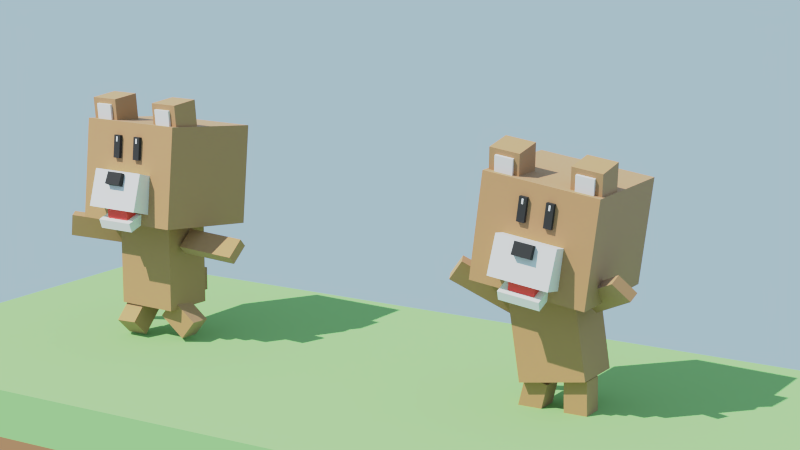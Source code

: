 # Source: Stage01_Lesson06.blend  (saved by Blender 2.82.7; exported with 4.5.12 LTS)
import bpy
from mathutils import Matrix  # noqa: F401  (used for matrix-valued properties, if any)

bpy.ops.wm.read_factory_settings(use_empty=True)
scene = bpy.context.scene
scene.name = 'Scene'

# ---- collections
col_collection_1 = bpy.data.collections.new('Collection 1'); scene.collection.children.link(col_collection_1)
col_collection_cam = bpy.data.collections.new('Collection cam'); scene.collection.children.link(col_collection_cam)

# ---- materials (node trees are filled in below, after node groups)
mat_bear_brown_002 = bpy.data.materials.new('bear_brown.002')
mat_bear_brown_002.alpha_threshold = 0.0
mat_bear_brown_002.use_transparent_shadow = False
mat_bear_brown_002.diffuse_color = (0.5071, 0.4074, 0.2294, 1.0)
mat_bear_brown_002.roughness = 0.5
mat_bear_brown_002.line_color = (0.0, 0.0, 0.0, 1.0)
mat_bear_white_002 = bpy.data.materials.new('bear_white.002')
mat_bear_white_002.alpha_threshold = 0.0
mat_bear_white_002.use_transparent_shadow = False
mat_bear_white_002.roughness = 0.5
mat_bear_black_002 = bpy.data.materials.new('bear_black.002')
mat_bear_black_002.alpha_threshold = 0.0
mat_bear_black_002.use_transparent_shadow = False
mat_bear_black_002.diffuse_color = (0.02365, 0.02365, 0.02365, 1.0)
mat_bear_black_002.roughness = 0.5
mat_mouth_002 = bpy.data.materials.new('mouth.002')
mat_mouth_002.alpha_threshold = 0.0
mat_mouth_002.use_transparent_shadow = False
mat_mouth_002.diffuse_color = (0.7991, 0.06663, 0.05127, 1.0)
mat_mouth_002.roughness = 0.5
mat_ground_brown = bpy.data.materials.new('Ground_Brown')
mat_ground_brown.alpha_threshold = 0.0
mat_ground_brown.use_transparent_shadow = False
mat_ground_brown.diffuse_color = (0.3424, 0.1854, 0.08772, 1.0)
mat_ground_brown.roughness = 0.5
mat_ground_green = bpy.data.materials.new('Ground_Green')
mat_ground_green.alpha_threshold = 0.0
mat_ground_green.use_transparent_shadow = False
mat_ground_green.diffuse_color = (0.2684, 0.5596, 0.1923, 1.0)
mat_ground_green.roughness = 0.5

# ---- material node trees
mat_bear_brown_002.use_nodes = True; mat_bear_brown_002.node_tree.nodes.clear()
_N = mat_bear_brown_002.node_tree.nodes; _L = mat_bear_brown_002.node_tree.links
n0 = _N.new('ShaderNodeOutputMaterial'); n0.name = 'Material Output'; n0.location = (300, 300)
n1 = _N.new('ShaderNodeBsdfPrincipled'); n1.name = 'Principled BSDF'; n1.location = (10, 300)
n1.width = 150
n1.subsurface_method = 'BURLEY'
n1.inputs[0].default_value = (0.4109, 0.2314, 0.09865, 1.0)
n1.inputs[2].default_value = 0.9
n1.inputs[3].default_value = 1.45
n1.inputs[9].default_value = (1.0, 1.0, 1.0)
n1.inputs[24].default_value = 0.2
n1.inputs[27].default_value = (0.0, 0.0, 0.0, 1.0)
n1.inputs[28].default_value = 1.0
_L.new(n1.outputs[0], n0.inputs[0])
n0.is_active_output = True
mat_bear_white_002.use_nodes = True; mat_bear_white_002.node_tree.nodes.clear()
_N = mat_bear_white_002.node_tree.nodes; _L = mat_bear_white_002.node_tree.links
n0 = _N.new('ShaderNodeOutputMaterial'); n0.name = 'Material Output'; n0.location = (300, 300)
n1 = _N.new('ShaderNodeBsdfPrincipled'); n1.name = 'Principled BSDF'; n1.location = (10, 300)
n1.width = 150
n1.subsurface_method = 'BURLEY'
n1.inputs[2].default_value = 0.9
n1.inputs[3].default_value = 1.45
n1.inputs[9].default_value = (1.0, 1.0, 1.0)
n1.inputs[27].default_value = (0.0, 0.0, 0.0, 1.0)
n1.inputs[28].default_value = 1.0
_L.new(n1.outputs[0], n0.inputs[0])
n0.is_active_output = True
mat_bear_black_002.use_nodes = True; mat_bear_black_002.node_tree.nodes.clear()
_N = mat_bear_black_002.node_tree.nodes; _L = mat_bear_black_002.node_tree.links
n0 = _N.new('ShaderNodeOutputMaterial'); n0.name = 'Material Output'; n0.location = (300, 300)
n1 = _N.new('ShaderNodeBsdfPrincipled'); n1.name = 'Principled BSDF'; n1.location = (10, 300)
n1.width = 150
n1.subsurface_method = 'BURLEY'
n1.inputs[0].default_value = (0.02315, 0.02315, 0.02315, 1.0)
n1.inputs[2].default_value = 0.9
n1.inputs[3].default_value = 1.45
n1.inputs[9].default_value = (1.0, 1.0, 1.0)
n1.inputs[27].default_value = (0.0, 0.0, 0.0, 1.0)
n1.inputs[28].default_value = 1.0
_L.new(n1.outputs[0], n0.inputs[0])
n0.is_active_output = True
mat_mouth_002.use_nodes = True; mat_mouth_002.node_tree.nodes.clear()
_N = mat_mouth_002.node_tree.nodes; _L = mat_mouth_002.node_tree.links
n0 = _N.new('ShaderNodeOutputMaterial'); n0.name = 'Material Output'; n0.location = (300, 300)
n1 = _N.new('ShaderNodeBsdfPrincipled'); n1.name = 'Principled BSDF'; n1.location = (10, 300)
n1.width = 150
n1.subsurface_method = 'BURLEY'
n1.inputs[0].default_value = (0.8, 0.06716, 0.05199, 1.0)
n1.inputs[2].default_value = 0.9
n1.inputs[3].default_value = 1.45
n1.inputs[9].default_value = (1.0, 1.0, 1.0)
n1.inputs[27].default_value = (0.0, 0.0, 0.0, 1.0)
n1.inputs[28].default_value = 1.0
_L.new(n1.outputs[0], n0.inputs[0])
n0.is_active_output = True
mat_ground_brown.use_nodes = True; mat_ground_brown.node_tree.nodes.clear()
_N = mat_ground_brown.node_tree.nodes; _L = mat_ground_brown.node_tree.links
n0 = _N.new('ShaderNodeOutputMaterial'); n0.name = 'マテリアル出力'; n0.location = (300, 300)
n1 = _N.new('ShaderNodeBsdfDiffuse'); n1.name = 'ディフューズBSDF'; n1.location = (10, 300)
n1.inputs[0].default_value = (0.3419, 0.1845, 0.08866, 1.0)
_L.new(n1.outputs[0], n0.inputs[0])
n0.is_active_output = True
mat_ground_green.use_nodes = True; mat_ground_green.node_tree.nodes.clear()
_N = mat_ground_green.node_tree.nodes; _L = mat_ground_green.node_tree.links
n0 = _N.new('ShaderNodeOutputMaterial'); n0.name = 'マテリアル出力'; n0.location = (300, 300)
n1 = _N.new('ShaderNodeBsdfDiffuse'); n1.name = 'ディフューズBSDF'; n1.location = (10, 300)
n1.inputs[0].default_value = (0.2705, 0.5583, 0.1912, 1.0)
_L.new(n1.outputs[0], n0.inputs[0])
n0.is_active_output = True

# ---- world
world_world = bpy.data.worlds.new('World'); scene.world = world_world
world_world.use_nodes = True; world_world.node_tree.nodes.clear()
_N = world_world.node_tree.nodes; _L = world_world.node_tree.links
n0 = _N.new('ShaderNodeOutputWorld'); n0.name = 'World Output'; n0.location = (300, 300)
n1 = _N.new('ShaderNodeBackground'); n1.name = 'Background'; n1.location = (10, 300)
n1.inputs[0].default_value = (0.4067, 0.5619, 0.723, 1.0)
_L.new(n1.outputs[0], n0.inputs[0])
n0.is_active_output = True
world_world.color = (0.05088, 0.05088, 0.05088)
world_world.use_sun_shadow = False
world_world.sun_shadow_jitter_overblur = 0.0
world_world.cycles.sampling_method = 'NONE'
world_world.cycles.sample_map_resolution = 256

# ---- cameras
cam_camera_001 = bpy.data.cameras.new('Camera.001')
cam_camera_001.clip_end = 100.0
cam_camera_001.lens = 75.0
cam_camera_001.sensor_width = 32.0
cam_camera_001.sensor_height = 18.0
cam_camera_001.display_size = 2.0
cam_camera_001.dof.focus_distance = 0.0

# ---- lights
light_x = bpy.data.lights.new('サン', 'SUN')
light_x.transmission_factor = 0.0
light_x.energy = 5.0
light_x.shadow_buffer_clip_start = 0.5
light_x.shadow_soft_size = 0.1
light_x.shadow_cascade_max_distance = 1000.0

# ---- meshes
me_hakokuma_body = bpy.data.meshes.new('Hakokuma_Body')
me_hakokuma_body.from_pydata([(0.1434, 0.1127, -0.07748), (0.1434, -0.1127, -0.07748), (-0.1434, -0.1127, -0.07748), (-0.1434, 0.1127, -0.07748), (0.1434, 0.1127, 0.2975), (0.1434, -0.1127, 0.2975), (-0.1434, -0.1127, 0.2975), (-0.1434, 0.1127, 0.2975)], [], [(0, 1, 2, 3), (4, 7, 6, 5), (0, 4, 5, 1), (1, 5, 6, 2), (2, 6, 7, 3), (4, 0, 3, 7)])
me_hakokuma_body.materials.append(mat_bear_brown_002)
me_hakokuma_body.use_remesh_preserve_volume = False
me_hakokuma_body.use_remesh_preserve_attributes = False
me_hakokuma_body.use_mirror_vertex_groups = False
me_hakokuma_body.update()
me_hakokuma_tail = bpy.data.meshes.new('Hakokuma_tail')
me_hakokuma_tail.from_pydata([(0.0541, 0.1082, -0.05128), (0.0541, 7.451e-09, -0.05128), (-0.0541, 1.863e-08, -0.05128), (-0.0541, 0.1082, -0.05128), (0.0541, 0.1082, 0.05128), (0.0541, -2.608e-08, 0.05128), (-0.0541, 2.608e-08, 0.05128), (-0.0541, 0.1082, 0.05128)], [], [(0, 1, 2, 3), (4, 7, 6, 5), (0, 4, 5, 1), (1, 5, 6, 2), (2, 6, 7, 3), (4, 0, 3, 7)])
me_hakokuma_tail.materials.append(mat_bear_brown_002)
me_hakokuma_tail.use_remesh_preserve_volume = False
me_hakokuma_tail.use_remesh_preserve_attributes = False
me_hakokuma_tail.use_mirror_vertex_groups = False
me_hakokuma_tail.update()
me_hakokuma_leg_r = bpy.data.meshes.new('Hakokuma_leg.R')
me_hakokuma_leg_r.from_pydata([(0.04954, 0.04954, -0.1432), (0.04954, -0.04954, -0.1432), (-0.04954, -0.04954, -0.1432), (-0.04954, 0.04954, -0.1432), (0.04954, 0.04954, 0.0), (0.04954, -0.04954, 0.0), (-0.04954, -0.04954, 0.0), (-0.04954, 0.04954, 0.0)], [], [(0, 1, 2, 3), (4, 7, 6, 5), (0, 4, 5, 1), (1, 5, 6, 2), (2, 6, 7, 3), (4, 0, 3, 7)])
me_hakokuma_leg_r.materials.append(mat_bear_brown_002)
me_hakokuma_leg_r.use_remesh_preserve_volume = False
me_hakokuma_leg_r.use_remesh_preserve_attributes = False
me_hakokuma_leg_r.use_mirror_vertex_groups = False
me_hakokuma_leg_r.update()
me_hakokuma_leg_l = bpy.data.meshes.new('Hakokuma_leg.L')
me_hakokuma_leg_l.from_pydata([(0.04954, 0.04954, -0.1432), (0.04954, -0.04954, -0.1432), (-0.04954, -0.04954, -0.1432), (-0.04954, 0.04954, -0.1432), (0.04954, 0.04954, 0.0), (0.04954, -0.04954, 0.0), (-0.04954, -0.04954, 0.0), (-0.04954, 0.04954, 0.0)], [], [(0, 1, 2, 3), (4, 7, 6, 5), (0, 4, 5, 1), (1, 5, 6, 2), (2, 6, 7, 3), (4, 0, 3, 7)])
me_hakokuma_leg_l.materials.append(mat_bear_brown_002)
me_hakokuma_leg_l.use_remesh_preserve_volume = False
me_hakokuma_leg_l.use_remesh_preserve_attributes = False
me_hakokuma_leg_l.use_mirror_vertex_groups = False
me_hakokuma_leg_l.update()
me_hakokuma_head = bpy.data.meshes.new('Hakokuma_head')
me_hakokuma_head.from_pydata([(0.2473, 0.2473, 1.49e-08), (0.2473, -0.2473, 1.49e-08), (-0.2473, -0.2473, 1.49e-08), (-0.2473, 0.2473, 1.49e-08), (0.2473, 0.2473, 0.438), (0.2473, -0.2473, 0.438), (-0.2473, -0.2473, 0.438), (-0.2473, 0.2473, 0.438), (-0.05332, -0.2571, 0.3515), (-0.05332, -0.2642, 0.3515), (-0.06044, -0.2642, 0.3515), (-0.06044, -0.2571, 0.3515), (-0.05332, -0.2571, 0.3726), (-0.05332, -0.2642, 0.3726), (-0.06044, -0.2642, 0.3726), (-0.06044, -0.2571, 0.3726), (0.06044, -0.2571, 0.3515), (0.06044, -0.2642, 0.3515), (0.05332, -0.2642, 0.3515), (0.05332, -0.2571, 0.3515), (0.06044, -0.2571, 0.3726), (0.06044, -0.2642, 0.3726), (0.05332, -0.2642, 0.3726), (0.05332, -0.2571, 0.3726), (0.07364, -0.2293, 0.2802), (0.07364, -0.2628, 0.2802), (0.04012, -0.2628, 0.2802), (0.04012, -0.2293, 0.2802), (0.07364, -0.2293, 0.3795), (0.07364, -0.2628, 0.3795), (0.04012, -0.2628, 0.3795), (0.04012, -0.2293, 0.3795), (-0.04012, -0.2293, 0.2802), (-0.04012, -0.2628, 0.2802), (-0.07364, -0.2628, 0.2802), (-0.07364, -0.2293, 0.2802), (-0.04012, -0.2293, 0.3795), (-0.04012, -0.2628, 0.3795), (-0.07364, -0.2628, 0.3795), (-0.07364, -0.2293, 0.3795), (0.1292, -0.1747, 0.03906), (0.1292, -0.3375, 0.0676), (-0.1292, -0.3375, 0.0676), (-0.1292, -0.1747, 0.03906), (0.1292, -0.1462, 0.2019), (0.1292, -0.309, 0.2304), (-0.1292, -0.309, 0.2304), (-0.1292, -0.1462, 0.2019), (0.09077, -0.2163, 0.01615), (0.09077, -0.3031, -0.02523), (-0.08569, -0.3031, -0.02523), (-0.08569, -0.2163, 0.01615), (0.09077, -0.2343, 0.05402), (0.09077, -0.3212, 0.01265), (-0.08569, -0.3212, 0.01265), (-0.08569, -0.2343, 0.05402), (0.06107, -0.2461, 0.01045), (0.06107, -0.3003, 0.003608), (-0.05091, -0.3003, 0.003608), (-0.05091, -0.2461, 0.01045), (0.06107, -0.2557, 0.08665), (0.06107, -0.3099, 0.0798), (-0.05091, -0.3099, 0.0798), (-0.05091, -0.2557, 0.08665), (0.04297, -0.2937, 0.1583), (0.04297, -0.3458, 0.1748), (-0.03789, -0.3458, 0.1748), (-0.03789, -0.2937, 0.1583), (0.04297, -0.2772, 0.2103), (0.04297, -0.3292, 0.2269), (-0.03789, -0.3292, 0.2269), (-0.03789, -0.2772, 0.2103), (0.2382, -0.07922, 0.4267), (0.2382, -0.2069, 0.4013), (0.108, -0.2069, 0.4013), (0.108, -0.07922, 0.4267), (0.2382, -0.1046, 0.5544), (0.2382, -0.2323, 0.529), (0.108, -0.2323, 0.529), (0.108, -0.1046, 0.5544), (0.2089, -0.1471, 0.4423), (0.2089, -0.2231, 0.4272), (0.1314, -0.2231, 0.4272), (0.1314, -0.1471, 0.4423), (0.2089, -0.1622, 0.5183), (0.2089, -0.2382, 0.5032), (0.1314, -0.2382, 0.5032), (0.1314, -0.1622, 0.5183), (-0.2382, -0.07922, 0.4267), (-0.2382, -0.2069, 0.4013), (-0.108, -0.2069, 0.4013), (-0.108, -0.07922, 0.4267), (-0.2382, -0.1046, 0.5544), (-0.2382, -0.2323, 0.529), (-0.108, -0.2323, 0.529), (-0.108, -0.1046, 0.5544), (-0.2089, -0.1471, 0.4423), (-0.2089, -0.2231, 0.4272), (-0.1314, -0.2231, 0.4272), (-0.1314, -0.1471, 0.4423), (-0.2089, -0.1622, 0.5183), (-0.2089, -0.2382, 0.5032), (-0.1314, -0.2382, 0.5032), (-0.1314, -0.1622, 0.5183)], [], [(0, 1, 2, 3), (4, 7, 6, 5), (0, 4, 5, 1), (1, 5, 6, 2), (2, 6, 7, 3), (4, 0, 3, 7), (8, 9, 10, 11), (12, 15, 14, 13), (8, 12, 13, 9), (9, 13, 14, 10), (10, 14, 15, 11), (12, 8, 11, 15), (16, 17, 18, 19), (20, 23, 22, 21), (16, 20, 21, 17), (17, 21, 22, 18), (18, 22, 23, 19), (20, 16, 19, 23), (24, 25, 26, 27), (28, 31, 30, 29), (24, 28, 29, 25), (25, 29, 30, 26), (26, 30, 31, 27), (28, 24, 27, 31), (32, 33, 34, 35), (36, 39, 38, 37), (32, 36, 37, 33), (33, 37, 38, 34), (34, 38, 39, 35), (36, 32, 35, 39), (40, 41, 42, 43), (44, 47, 46, 45), (40, 44, 45, 41), (41, 45, 46, 42), (42, 46, 47, 43), (44, 40, 43, 47), (48, 49, 50, 51), (52, 55, 54, 53), (48, 52, 53, 49), (49, 53, 54, 50), (50, 54, 55, 51), (52, 48, 51, 55), (56, 57, 58, 59), (60, 63, 62, 61), (56, 60, 61, 57), (57, 61, 62, 58), (58, 62, 63, 59), (60, 56, 59, 63), (64, 65, 66, 67), (68, 71, 70, 69), (64, 68, 69, 65), (65, 69, 70, 66), (66, 70, 71, 67), (68, 64, 67, 71), (72, 73, 74, 75), (76, 79, 78, 77), (72, 76, 77, 73), (73, 77, 78, 74), (74, 78, 79, 75), (76, 72, 75, 79), (80, 81, 82, 83), (84, 87, 86, 85), (80, 84, 85, 81), (81, 85, 86, 82), (82, 86, 87, 83), (84, 80, 83, 87), (88, 91, 90, 89), (92, 93, 94, 95), (88, 89, 93, 92), (89, 90, 94, 93), (90, 91, 95, 94), (92, 95, 91, 88), (96, 99, 98, 97), (100, 101, 102, 103), (96, 97, 101, 100), (97, 98, 102, 101), (98, 99, 103, 102), (100, 103, 99, 96)])
me_hakokuma_head.polygons.foreach_set('material_index', [0, 0, 0, 0, 0, 0, 1, 1, 1, 1, 1, 1, 1, 1, 1, 1, 1, 1, 2, 2, 2, 2, 2, 2, 2, 2, 2, 2, 2, 2, 1, 1, 1, 1, 1, 1, 1, 1, 1, 1, 1, 1, 3, 3, 3, 3, 3, 3, 2, 2, 2, 2, 2, 2, 0, 0, 0, 0, 0, 0, 1, 1, 1, 1, 1, 1, 0, 0, 0, 0, 0, 0, 1, 1, 1, 1, 1, 1])
_uv = me_hakokuma_head.uv_layers.new(name='UVMap')
_uv.uv.foreach_set('vector', [0.0, 0.0, 0.0, 0.0, 0.0, 0.0, 0.0, 0.0, 0.0, 0.0, 0.0, 0.0, 0.0, 0.0, 0.0, 0.0, 0.0, 0.0, 0.0, 0.0, 0.0, 0.0, 0.0, 0.0, 0.0, 0.0, 0.0, 0.0, 0.0, 0.0, 0.0, 0.0, 0.0, 0.0, 0.0, 0.0, 0.0, 0.0, 0.0, 0.0, 0.0, 0.0, 0.0, 0.0, 0.0, 0.0, 0.0, 0.0, 0.0, 0.0, 1.0, 0.0, 1.0, 1.0, 0.0, 1.0, 0.0, 0.0, 1.0, 0.0, 1.0, 1.0, 0.0, 1.0, 0.0, 0.0, 1.0, 0.0, 1.0, 1.0, 0.0, 1.0, 0.0, 0.0, 1.0, 0.0, 1.0, 1.0, 0.0, 1.0, 0.0, 0.0, 1.0, 0.0, 1.0, 1.0, 0.0, 1.0, 0.0, 0.0, 1.0, 0.0, 1.0, 1.0, 0.0, 1.0, 0.0, 0.0, 1.0, 0.0, 1.0, 1.0, 0.0, 1.0, 0.0, 0.0, 1.0, 0.0, 1.0, 1.0, 0.0, 1.0, 0.0, 0.0, 1.0, 0.0, 1.0, 1.0, 0.0, 1.0, 0.0, 0.0, 1.0, 0.0, 1.0, 1.0, 0.0, 1.0, 0.0, 0.0, 1.0, 0.0, 1.0, 1.0, 0.0, 1.0, 0.0, 0.0, 1.0, 0.0, 1.0, 1.0, 0.0, 1.0, 0.0, 0.0, 0.0, 0.0, 0.0, 0.0, 0.0, 0.0, 0.0, 0.0, 0.0, 0.0, 0.0, 0.0, 0.0, 0.0, 0.0, 0.0, 0.0, 0.0, 0.0, 0.0, 0.0, 0.0, 0.0, 0.0, 0.0, 0.0, 0.0, 0.0, 0.0, 0.0, 0.0, 0.0, 0.0, 0.0, 0.0, 0.0, 0.0, 0.0, 0.0, 0.0, 0.0, 0.0, 0.0, 0.0, 0.0, 0.0, 0.0, 0.0, 0.0, 0.0, 0.0, 0.0, 0.0, 0.0, 0.0, 0.0, 0.0, 0.0, 0.0, 0.0, 0.0, 0.0, 0.0, 0.0, 0.0, 0.0, 0.0, 0.0, 0.0, 0.0, 0.0, 0.0, 0.0, 0.0, 0.0, 0.0, 0.0, 0.0, 0.0, 0.0, 0.0, 0.0, 0.0, 0.0, 0.0, 0.0, 0.0, 0.0, 0.0, 0.0, 0.0, 0.0, 0.0, 0.0, 0.0, 0.0, 0.0, 0.0, 0.0, 0.0, 0.0, 0.0, 0.0, 0.0, 0.0, 0.0, 0.0, 0.0, 0.0, 0.0, 0.0, 0.0, 0.0, 0.0, 0.0, 0.0, 0.0, 0.0, 0.0, 0.0, 0.0, 0.0, 0.0, 0.0, 0.0, 0.0, 0.0, 0.0, 0.0, 0.0, 0.0, 0.0, 0.0, 0.0, 0.0, 0.0, 0.0, 0.0, 0.0, 0.0, 0.0, 0.0, 0.0, 0.0, 0.0, 0.0, 0.0, 0.0, 0.0, 0.0, 0.0, 0.0, 0.0, 0.0, 0.0, 0.0, 0.0, 0.0, 0.0, 0.0, 0.0, 0.0, 0.0, 0.0, 0.0, 0.0, 0.0, 0.0, 0.0, 0.0, 0.0, 0.0, 0.0, 0.0, 0.0, 0.0, 0.0, 0.0, 0.0, 0.0, 0.0, 0.0, 0.0, 0.0, 0.0, 0.0, 0.0, 0.0, 0.0, 0.0, 0.0, 0.0, 0.0, 0.0, 0.0, 0.0, 0.0, 0.0, 0.0, 0.0, 0.0, 0.0, 0.0, 0.0, 0.0, 0.0, 0.0, 0.0, 0.0, 0.0, 0.0, 0.0, 0.0, 0.0, 0.0, 0.0, 0.0, 0.0, 0.0, 0.0, 0.0, 0.0, 0.0, 0.0, 0.0, 0.0, 0.0, 0.0, 0.0, 0.0, 0.0, 0.0, 0.0, 0.0, 0.0, 0.0, 0.0, 0.0, 0.0, 0.0, 0.0, 0.0, 0.0, 0.0, 0.0, 0.0, 0.0, 0.0, 0.0, 0.0, 0.0, 0.0, 0.0, 0.0, 0.0, 0.0, 0.0, 0.0, 0.0, 0.0, 0.0, 0.0, 0.0, 0.0, 0.0, 0.0, 0.0, 0.0, 0.0, 0.0, 0.0, 0.0, 0.0, 0.0, 0.0, 0.0, 0.0, 0.0, 0.0, 0.0, 0.0, 0.0, 0.0, 0.0, 0.0, 0.0, 0.0, 0.0, 0.0, 0.0, 0.0, 0.0, 0.0, 0.0, 0.0, 0.0, 0.0, 0.0, 0.0, 0.0, 0.0, 0.0, 0.0, 0.0, 0.0, 0.0, 0.0, 0.0, 0.0, 0.0, 0.0, 0.0, 0.0, 0.0, 0.0, 0.0, 0.0, 0.0, 0.0, 0.0, 0.0, 0.0, 0.0, 0.0, 0.0, 0.0, 0.0, 0.0, 0.0, 0.0, 0.0, 0.0, 0.0, 0.0, 0.0, 0.0, 0.0, 0.0, 0.0, 0.0, 0.0, 0.0, 0.0, 0.0, 0.0, 0.0, 0.0, 0.0, 0.0, 0.0, 0.0, 0.0, 0.0, 0.0, 0.0, 0.0, 0.0, 0.0, 0.0, 0.0, 0.0, 0.0, 0.0, 0.0, 0.0, 0.0, 0.0, 0.0, 0.0, 0.0, 0.0, 0.0, 0.0, 0.0, 0.0, 0.0, 0.0, 0.0, 0.0, 0.0, 0.0, 0.0, 0.0, 0.0, 0.0, 0.0, 0.0, 0.0, 0.0, 0.0, 0.0, 0.0, 0.0, 0.0, 0.0, 0.0, 0.0, 0.0, 0.0, 0.0, 0.0, 0.0, 0.0, 0.0, 0.0, 0.0, 0.0, 0.0, 0.0, 0.0, 0.0, 0.0, 0.0, 0.0, 0.0, 0.0, 0.0, 0.0, 0.0, 0.0, 0.0, 0.0, 0.0, 0.0, 0.0, 0.0, 0.0, 0.0, 0.0, 0.0, 0.0, 0.0, 0.0, 0.0, 0.0, 0.0, 0.0, 0.0, 0.0, 0.0, 0.0, 0.0, 0.0, 0.0, 0.0, 0.0, 0.0, 0.0, 0.0, 0.0, 0.0, 0.0, 0.0, 0.0, 0.0, 0.0, 0.0, 0.0, 0.0, 0.0, 0.0, 0.0, 0.0, 0.0, 0.0, 0.0, 0.0, 0.0, 0.0, 0.0, 0.0, 0.0, 0.0, 0.0, 0.0, 0.0, 0.0, 0.0])
me_hakokuma_head.materials.append(mat_bear_brown_002)
me_hakokuma_head.materials.append(mat_bear_white_002)
me_hakokuma_head.materials.append(mat_bear_black_002)
me_hakokuma_head.materials.append(mat_mouth_002)
me_hakokuma_head.use_remesh_preserve_volume = False
me_hakokuma_head.use_remesh_preserve_attributes = False
me_hakokuma_head.use_mirror_vertex_groups = False
me_hakokuma_head.update()
me_hakokuma_arm_r = bpy.data.meshes.new('Hakokuma_arm.R')
me_hakokuma_arm_r.from_pydata([(-0.2824, 0.04954, -0.02309), (-0.2824, -0.04954, -0.02309), (-0.2824, -0.04954, 0.02309), (-0.2824, 0.04954, 0.02309), (0.0, 0.04954, -0.02309), (0.0, -0.04954, -0.02309), (0.0, -0.04954, 0.02309), (0.0, 0.04954, 0.02309)], [], [(0, 1, 2, 3), (4, 7, 6, 5), (0, 4, 5, 1), (1, 5, 6, 2), (2, 6, 7, 3), (4, 0, 3, 7)])
me_hakokuma_arm_r.materials.append(mat_bear_brown_002)
me_hakokuma_arm_r.use_remesh_preserve_volume = False
me_hakokuma_arm_r.use_remesh_preserve_attributes = False
me_hakokuma_arm_r.use_mirror_vertex_groups = False
me_hakokuma_arm_r.update()
me_hakokuma_arm_l = bpy.data.meshes.new('Hakokuma_arm.L')
me_hakokuma_arm_l.from_pydata([(0.2824, 0.04954, 0.02309), (0.2824, -0.04954, 0.02309), (0.2824, -0.04954, -0.02309), (0.2824, 0.04954, -0.02309), (0.0, 0.04954, 0.02309), (0.0, -0.04954, 0.02309), (0.0, -0.04954, -0.02309), (0.0, 0.04954, -0.02309)], [], [(0, 1, 2, 3), (4, 7, 6, 5), (0, 4, 5, 1), (1, 5, 6, 2), (2, 6, 7, 3), (4, 0, 3, 7)])
me_hakokuma_arm_l.materials.append(mat_bear_brown_002)
me_hakokuma_arm_l.use_remesh_preserve_volume = False
me_hakokuma_arm_l.use_remesh_preserve_attributes = False
me_hakokuma_arm_l.use_mirror_vertex_groups = False
me_hakokuma_arm_l.update()
me_ground = bpy.data.meshes.new('Ground')
me_ground.from_pydata([(-1.0, -1.0, -1.0), (-1.0, -1.0, 0.0), (-1.0, 1.0, -1.0), (-1.0, 1.0, 0.0), (3.0, -1.0, -1.0), (3.0, -1.0, 0.0), (3.0, 1.0, -1.0), (3.0, 1.0, 0.0), (-1.0, -1.0, -0.2), (-1.0, 1.0, -0.2), (3.0, 1.0, -0.2), (3.0, -1.0, -0.2)], [], [(8, 1, 3, 9), (9, 3, 7, 10), (10, 7, 5, 11), (11, 5, 1, 8), (2, 6, 4, 0), (7, 3, 1, 5), (4, 11, 8, 0), (6, 10, 11, 4), (2, 9, 10, 6), (0, 8, 9, 2)])
me_ground.polygons.foreach_set('material_index', [1, 1, 1, 1, 0, 1, 0, 0, 0, 0])
me_ground.materials.append(mat_ground_brown)
me_ground.materials.append(mat_ground_green)
me_ground.use_remesh_preserve_volume = False
me_ground.use_remesh_preserve_attributes = False
me_ground.use_mirror_vertex_groups = False
me_ground.update()

# ---- objects
ob_reference_hakokuma_body = bpy.data.objects.new('Reference_Hakokuma_Body', me_hakokuma_body)
ob_reference_hakokuma_tail = bpy.data.objects.new('Reference_Hakokuma_tail', me_hakokuma_tail)
ob_reference_hakokuma_leg_r = bpy.data.objects.new('Reference_Hakokuma_leg.R', me_hakokuma_leg_r)
ob_reference_hakokuma_leg_l = bpy.data.objects.new('Reference_Hakokuma_leg.L', me_hakokuma_leg_l)
ob_reference_hakokuma_head = bpy.data.objects.new('Reference_Hakokuma_head', me_hakokuma_head)
ob_reference_hakokuma_arm_r = bpy.data.objects.new('Reference_Hakokuma_arm.R', me_hakokuma_arm_r)
ob_reference_hakokuma_arm_l = bpy.data.objects.new('Reference_Hakokuma_arm.L', me_hakokuma_arm_l)
ob_sun = bpy.data.objects.new('Sun', light_x)
ob_ground = bpy.data.objects.new('Ground', me_ground)
ob_hakokuma_body = bpy.data.objects.new('Hakokuma_Body', me_hakokuma_body)
ob_hakokuma_arm_l = bpy.data.objects.new('Hakokuma_arm.L', me_hakokuma_arm_l)
ob_hakokuma_arm_r = bpy.data.objects.new('Hakokuma_arm.R', me_hakokuma_arm_r)
ob_hakokuma_head = bpy.data.objects.new('Hakokuma_head', me_hakokuma_head)
ob_hakokuma_leg_l = bpy.data.objects.new('Hakokuma_leg.L', me_hakokuma_leg_l)
ob_hakokuma_leg_r = bpy.data.objects.new('Hakokuma_leg.R', me_hakokuma_leg_r)
ob_hakokuma_tail = bpy.data.objects.new('Hakokuma_tail', me_hakokuma_tail)
ob_camera = bpy.data.objects.new('Camera', cam_camera_001)

# ---- transforms, parenting, visibility, modifiers, constraints
ob_reference_hakokuma_body.location = (2.0, 0.03551, 0.2019)
ob_reference_hakokuma_body.rotation_euler = (-0.002594, -0.1573, 0.03012)
ob_reference_hakokuma_body.lock_rotations_4d = False
ob_reference_hakokuma_body.empty_display_type = 'ARROWS'
ob_reference_hakokuma_body.lineart.crease_threshold = 0.0
ob_reference_hakokuma_tail.parent = ob_reference_hakokuma_body
ob_reference_hakokuma_tail.matrix_parent_inverse = Matrix(((1.0, 0.0, 0.0, -1.782), (0.0, 1.0, 0.0, -0.03551), (0.0, 0.0, 1.0, -0.2207), (0.0, 0.0, 0.0, 1.0)))
ob_reference_hakokuma_tail.location = (1.782, 0.1546, 0.2129)
ob_reference_hakokuma_tail.lock_rotations_4d = False
ob_reference_hakokuma_tail.empty_display_type = 'ARROWS'
ob_reference_hakokuma_tail.lineart.crease_threshold = 0.0
ob_reference_hakokuma_leg_r.parent = ob_reference_hakokuma_body
ob_reference_hakokuma_leg_r.matrix_parent_inverse = Matrix(((1.0, 0.0, 0.0, 9.071e-10), (0.0, 1.0, 0.0, -0.03551), (0.0, 0.0, 1.0, -0.2207), (0.0, 0.0, 0.0, 1.0)))
ob_reference_hakokuma_leg_r.location = (-0.085, 0.006573, 0.1429)
ob_reference_hakokuma_leg_r.rotation_euler = (0.01228, 0.3964, 0.001613)
ob_reference_hakokuma_leg_r.lock_rotations_4d = False
ob_reference_hakokuma_leg_r.empty_display_type = 'ARROWS'
ob_reference_hakokuma_leg_r.lineart.crease_threshold = 0.0
ob_reference_hakokuma_leg_l.parent = ob_reference_hakokuma_body
ob_reference_hakokuma_leg_l.matrix_parent_inverse = Matrix(((1.0, 0.0, 0.0, 9.071e-10), (0.0, 1.0, 0.0, -0.03551), (0.0, 0.0, 1.0, -0.2207), (0.0, 0.0, 0.0, 1.0)))
ob_reference_hakokuma_leg_l.location = (0.085, 0.006573, 0.1429)
ob_reference_hakokuma_leg_l.rotation_euler = (0.004121, 0.1383, -8.814e-06)
ob_reference_hakokuma_leg_l.lock_rotations_4d = False
ob_reference_hakokuma_leg_l.empty_display_type = 'ARROWS'
ob_reference_hakokuma_leg_l.lineart.crease_threshold = 0.0
ob_reference_hakokuma_head.parent = ob_reference_hakokuma_body
ob_reference_hakokuma_head.matrix_parent_inverse = Matrix(((1.0, 0.0, 0.0, 9.071e-10), (0.0, 1.0, 0.0, -0.03551), (0.0, 0.0, 1.0, -0.2207), (0.0, 0.0, 0.0, 1.0)))
ob_reference_hakokuma_head.location = (1.49e-08, 0.05144, 0.5134)
ob_reference_hakokuma_head.rotation_euler = (0.008664, 0.2861, 0.000636)
ob_reference_hakokuma_head.lock_rotations_4d = False
ob_reference_hakokuma_head.empty_display_type = 'ARROWS'
ob_reference_hakokuma_head.lineart.crease_threshold = 0.0
ob_reference_hakokuma_arm_r.parent = ob_reference_hakokuma_body
ob_reference_hakokuma_arm_r.matrix_parent_inverse = Matrix(((1.0, 0.0, 0.0, 9.071e-10), (0.0, 1.0, 0.0, -0.03551), (0.0, 0.0, 1.0, -0.2207), (0.0, 0.0, 0.0, 1.0)))
ob_reference_hakokuma_arm_r.location = (-0.1588, 0.02456, 0.4438)
ob_reference_hakokuma_arm_r.rotation_euler = (-1.084, 0.6557, 0.6451)
ob_reference_hakokuma_arm_r.lock_rotations_4d = False
ob_reference_hakokuma_arm_r.empty_display_type = 'ARROWS'
ob_reference_hakokuma_arm_r.lineart.crease_threshold = 0.0
ob_reference_hakokuma_arm_l.parent = ob_reference_hakokuma_body
ob_reference_hakokuma_arm_l.matrix_parent_inverse = Matrix(((1.0, 0.0, 0.0, 9.071e-10), (0.0, 1.0, 0.0, -0.03551), (0.0, 0.0, 1.0, -0.2207), (0.0, 0.0, 0.0, 1.0)))
ob_reference_hakokuma_arm_l.location = (0.1588, 0.02456, 0.4438)
ob_reference_hakokuma_arm_l.rotation_euler = (-0.9384, -0.2522, -0.6145)
ob_reference_hakokuma_arm_l.lock_rotations_4d = False
ob_reference_hakokuma_arm_l.empty_display_type = 'ARROWS'
ob_reference_hakokuma_arm_l.lineart.crease_threshold = 0.0
ob_sun.location = (2.0, 2.0, 8.0)
ob_sun.rotation_euler = (0.5064, -0.4591, 0.07448)
ob_sun.lineart.crease_threshold = 0.0
ob_ground.location = (0.0, 0.0, 0.0)
ob_ground.lineart.crease_threshold = 0.0
ob_hakokuma_body.location = (-9.071e-10, 0.03551, 0.2207)
ob_hakokuma_body.rotation_euler = (0.0, -0.0, 6.223)
ob_hakokuma_body.lock_rotations_4d = False
ob_hakokuma_body.empty_display_type = 'ARROWS'
ob_hakokuma_body.lineart.crease_threshold = 0.0
ob_hakokuma_arm_l.parent = ob_hakokuma_body
ob_hakokuma_arm_l.matrix_parent_inverse = Matrix(((1.0, -0.0, 0.0, 9.071e-10), (-0.0, 1.0, -0.0, -0.03551), (0.0, 0.0, 1.0, -0.2207), (-0.0, 0.0, -0.0, 1.0)))
ob_hakokuma_arm_l.location = (0.1588, 0.02456, 0.4438)
ob_hakokuma_arm_l.rotation_euler = (0.751, 0.04107, 0.01619)
ob_hakokuma_arm_l.lock_rotations_4d = False
ob_hakokuma_arm_l.empty_display_type = 'ARROWS'
ob_hakokuma_arm_l.lineart.crease_threshold = 0.0
ob_hakokuma_arm_r.parent = ob_hakokuma_body
ob_hakokuma_arm_r.matrix_parent_inverse = Matrix(((1.0, -0.0, 0.0, 9.071e-10), (-0.0, 1.0, -0.0, -0.03551), (0.0, 0.0, 1.0, -0.2207), (-0.0, 0.0, -0.0, 1.0)))
ob_hakokuma_arm_r.location = (-0.1588, 0.02456, 0.4438)
ob_hakokuma_arm_r.rotation_euler = (1.773, 0.1228, 6.818)
ob_hakokuma_arm_r.lock_rotations_4d = False
ob_hakokuma_arm_r.empty_display_type = 'ARROWS'
ob_hakokuma_arm_r.lineart.crease_threshold = 0.0
ob_hakokuma_head.parent = ob_hakokuma_body
ob_hakokuma_head.matrix_parent_inverse = Matrix(((1.0, -0.0, 0.0, 9.071e-10), (-0.0, 1.0, -0.0, -0.03551), (0.0, 0.0, 1.0, -0.2207), (-0.0, 0.0, -0.0, 1.0)))
ob_hakokuma_head.location = (1.49e-08, 0.05144, 0.5134)
ob_hakokuma_head.rotation_euler = (-0.109, -0.006548, 0.0003571)
ob_hakokuma_head.lock_rotations_4d = False
ob_hakokuma_head.empty_display_type = 'ARROWS'
ob_hakokuma_head.lineart.crease_threshold = 0.0
ob_hakokuma_leg_l.parent = ob_hakokuma_body
ob_hakokuma_leg_l.matrix_parent_inverse = Matrix(((1.0, -0.0, 0.0, 9.071e-10), (-0.0, 1.0, -0.0, -0.03551), (0.0, 0.0, 1.0, -0.2207), (-0.0, 0.0, -0.0, 1.0)))
ob_hakokuma_leg_l.location = (0.085, 0.006573, 0.1429)
ob_hakokuma_leg_l.rotation_euler = (-0.9026, 0.04685, 1.668)
ob_hakokuma_leg_l.lock_rotations_4d = False
ob_hakokuma_leg_l.empty_display_type = 'ARROWS'
ob_hakokuma_leg_l.lineart.crease_threshold = 0.0
ob_hakokuma_leg_r.parent = ob_hakokuma_body
ob_hakokuma_leg_r.matrix_parent_inverse = Matrix(((1.0, -0.0, 0.0, 9.071e-10), (-0.0, 1.0, -0.0, -0.03551), (0.0, 0.0, 1.0, -0.2207), (-0.0, 0.0, -0.0, 1.0)))
ob_hakokuma_leg_r.location = (-0.085, 0.006573, 0.1429)
ob_hakokuma_leg_r.rotation_euler = (-0.778, -0.04224, 0.01732)
ob_hakokuma_leg_r.lock_rotations_4d = False
ob_hakokuma_leg_r.empty_display_type = 'ARROWS'
ob_hakokuma_leg_r.lineart.crease_threshold = 0.0
ob_hakokuma_tail.parent = ob_hakokuma_body
ob_hakokuma_tail.matrix_parent_inverse = Matrix(((1.0, -0.0, 0.0, 9.071e-10), (-0.0, 1.0, -0.0, -0.03551), (0.0, 0.0, 1.0, -0.2207), (-0.0, 0.0, -0.0, 1.0)))
ob_hakokuma_tail.location = (-1.583e-08, 0.1546, 0.2129)
ob_hakokuma_tail.lock_rotations_4d = False
ob_hakokuma_tail.empty_display_type = 'ARROWS'
ob_hakokuma_tail.lineart.crease_threshold = 0.0
ob_camera.location = (5.26, -6.244, 2.248)
ob_camera.rotation_euler = (1.358, -4.808e-06, 0.5684)
ob_camera.lineart.crease_threshold = 0.0

# ---- collection membership
col_collection_1.objects.link(ob_reference_hakokuma_body)
col_collection_1.objects.link(ob_reference_hakokuma_tail)
col_collection_1.objects.link(ob_reference_hakokuma_leg_r)
col_collection_1.objects.link(ob_reference_hakokuma_leg_l)
col_collection_1.objects.link(ob_reference_hakokuma_head)
col_collection_1.objects.link(ob_reference_hakokuma_arm_r)
col_collection_1.objects.link(ob_reference_hakokuma_arm_l)
col_collection_1.objects.link(ob_sun)
col_collection_1.objects.link(ob_ground)
col_collection_1.objects.link(ob_hakokuma_body)
col_collection_1.objects.link(ob_hakokuma_arm_l)
col_collection_1.objects.link(ob_hakokuma_arm_r)
col_collection_1.objects.link(ob_hakokuma_head)
col_collection_1.objects.link(ob_hakokuma_leg_l)
col_collection_1.objects.link(ob_hakokuma_leg_r)
col_collection_1.objects.link(ob_hakokuma_tail)
col_collection_cam.objects.link(ob_camera)

# ---- scene / render settings (as saved in the file)
scene.camera = ob_camera
scene.frame_start = 1; scene.frame_end = 250; scene.frame_set(1)
scene.render.engine = 'BLENDER_EEVEE_NEXT'
scene.render.resolution_percentage = 50
scene.render.dither_intensity = 0.0
scene.cycles.samples = 128
scene.cycles.sampling_pattern = 'TABULATED_SOBOL'
scene.cycles.light_sampling_threshold = 0.0
scene.cycles.use_adaptive_sampling = False
scene.cycles.use_light_tree = False
scene.cycles.caustics_reflective = False
scene.cycles.caustics_refractive = False
scene.cycles.blur_glossy = 0.0
scene.cycles.max_bounces = 128
scene.cycles.diffuse_bounces = 128
scene.cycles.glossy_bounces = 128
scene.cycles.transmission_bounces = 128
scene.cycles.volume_bounces = 128
scene.cycles.transparent_max_bounces = 128
scene.cycles.pixel_filter_type = 'GAUSSIAN'
scene.cycles.sample_clamp_indirect = 0.0
scene.eevee.use_gtao = True
scene.eevee.use_raytracing = True
scene.view_settings.look = 'Medium High Contrast'
scene.view_settings.view_transform = 'Filmic'
scene.view_settings.use_curve_mapping = True
scene.view_settings.curve_mapping.use_clip = True
scene.view_settings.curve_mapping.clip_max_x = 1.0
scene.view_settings.curve_mapping.clip_max_y = 1.0
scene.view_settings.curve_mapping.extend = 'EXTRAPOLATED'
scene.view_settings.curve_mapping.white_level = (1.0, 1.0, 1.0)
_c = scene.view_settings.curve_mapping.curves[0]
while len(_c.points) > 2: _c.points.remove(_c.points[-1])
_c.points[0].location = (0.0, 0.0); _c.points[0].handle_type = 'AUTO'
_c.points[1].location = (1.0, 1.0); _c.points[1].handle_type = 'AUTO'
_c = scene.view_settings.curve_mapping.curves[1]
while len(_c.points) > 2: _c.points.remove(_c.points[-1])
_c.points[0].location = (0.0, 0.0); _c.points[0].handle_type = 'AUTO'
_c.points[1].location = (1.0, 1.0); _c.points[1].handle_type = 'AUTO'
_c = scene.view_settings.curve_mapping.curves[2]
while len(_c.points) > 2: _c.points.remove(_c.points[-1])
_c.points[0].location = (0.0, 0.0); _c.points[0].handle_type = 'AUTO'
_c.points[1].location = (1.0, 1.0); _c.points[1].handle_type = 'AUTO'
_c = scene.view_settings.curve_mapping.curves[3]
while len(_c.points) > 2: _c.points.remove(_c.points[-1])
_c.points[0].location = (0.0, 0.0); _c.points[0].handle_type = 'AUTO'
_c.points[1].location = (0.35443, 0.35313); _c.points[1].handle_type = 'AUTO'
_p = _c.points.new(0.5865, 0.69063); _p.handle_type = 'AUTO'
_p = _c.points.new(1.0, 1.0); _p.handle_type = 'AUTO'
scene.view_settings.curve_mapping.update()
bpy.context.view_layer.update()
